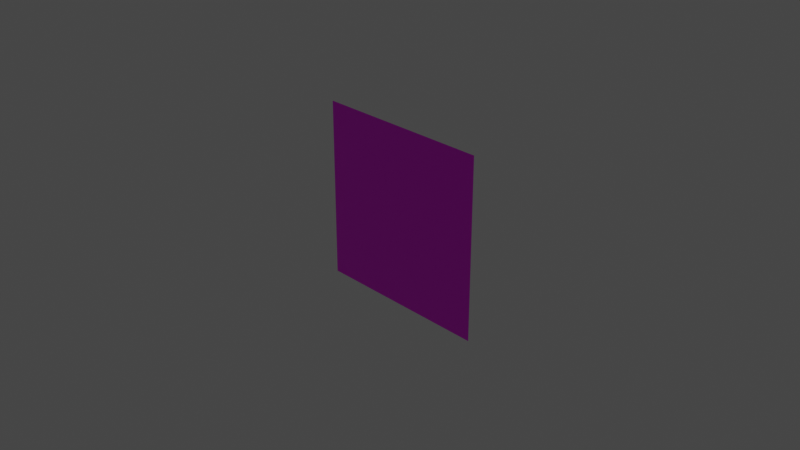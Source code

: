 # Source: textureTest.blend  (saved by Blender 3.2.14; exported with 4.5.12 LTS)
import bpy
from mathutils import Matrix  # noqa: F401  (used for matrix-valued properties, if any)

bpy.ops.wm.read_factory_settings(use_empty=True)
scene = bpy.context.scene
scene.name = 'Scene'

# ---- collections
col_collection = bpy.data.collections.new('Collection'); scene.collection.children.link(col_collection)

# ---- images (referenced by path relative to the original .blend; pixels are not part of the script)
import os
ASSET_DIR = os.environ.get("B2B_ASSET_DIR", "")  # directory of the original .blend (textures are referenced by path, not embedded)
HERE = os.path.dirname(os.path.abspath(__file__))  # packed textures are extracted next to this script under _unpacked/

def load_image(name, relpath, width, height, colorspace="sRGB"):
    """Load a texture the original file referenced (path relative to the .blend, or extracted next to this script)."""
    p = next((c for c in (os.path.join(HERE, relpath), os.path.join(ASSET_DIR, relpath)) if relpath and os.path.exists(c)), "")
    if p:
        img = bpy.data.images.load(p, check_existing=True)
        img.name = name
    else:  # same state as the original file: an image datablock whose file is absent (Cycles renders it pink)
        img = bpy.data.images.new(name, width, height)
        img.source = "FILE"
        img.filepath = "//" + (relpath or name)
    img.colorspace_settings.name = colorspace
    return img
img_tetrislogo_png = load_image('tetrisLogo.png', 'tetrisLogo.png', 1024, 1024, 'sRGB')

# ---- materials (node trees are filled in below, after node groups)
mat_material_001 = bpy.data.materials.new('Material.001')
mat_material_001.use_transparent_shadow = False

# ---- material node trees
mat_material_001.use_nodes = True; mat_material_001.node_tree.nodes.clear()
_N = mat_material_001.node_tree.nodes; _L = mat_material_001.node_tree.links
n0 = _N.new('ShaderNodeBsdfPrincipled'); n0.name = 'Principled BSDF'; n0.location = (10, 300)
n0.distribution = 'GGX'
n0.subsurface_method = 'RANDOM_WALK_SKIN'
n0.inputs[3].default_value = 1.45
n0.inputs[27].default_value = (0.0, 0.0, 0.0, 1.0)
n0.inputs[28].default_value = 1.0
n1 = _N.new('ShaderNodeOutputMaterial'); n1.name = 'Material Output'; n1.location = (300, 300)
n2 = _N.new('ShaderNodeTexImage'); n2.name = 'Image Texture'; n2.location = (-391, 187)
n2.image = img_tetrislogo_png
_L.new(n0.outputs[0], n1.inputs[0])
_L.new(n2.outputs[0], n0.inputs[0])
_L.new(n2.outputs[1], n0.inputs[4])
n1.is_active_output = True

# ---- world
world_world = bpy.data.worlds.new('World'); scene.world = world_world
world_world.use_nodes = True; world_world.node_tree.nodes.clear()
_N = world_world.node_tree.nodes; _L = world_world.node_tree.links
n0 = _N.new('ShaderNodeOutputWorld'); n0.name = 'World Output'; n0.location = (300, 300)
n1 = _N.new('ShaderNodeBackground'); n1.name = 'Background'; n1.location = (10, 300)
n1.inputs[0].default_value = (0.05088, 0.05088, 0.05088, 1.0)
_L.new(n1.outputs[0], n0.inputs[0])
n0.is_active_output = True
world_world.color = (0.05088, 0.05088, 0.05088)
world_world.use_sun_shadow = False
world_world.sun_shadow_jitter_overblur = 0.0

# ---- cameras
cam_camera = bpy.data.cameras.new('Camera')
cam_camera.clip_end = 100.0
cam_camera.ortho_scale = 7.314

# ---- lights
light_light = bpy.data.lights.new('Light', 'POINT')
light_light.transmission_factor = 0.0
light_light.energy = 1000.0
light_light.shadow_soft_size = 0.1
light_light.shadow_maximum_resolution = 0.006
light_light.use_absolute_resolution = True

# ---- meshes
me_plane = bpy.data.meshes.new('Plane')
me_plane.from_pydata([(-1.0, -1.0, 0.0), (1.0, -1.0, 0.0), (-1.0, 1.0, 0.0), (1.0, 1.0, 0.0)], [], [(0, 1, 3, 2)])
_uv = me_plane.uv_layers.new(name='UVMap')
_uv.uv.foreach_set('vector', [0.0, 0.0, 1.0, 0.0, 1.0, 1.0, 0.0, 1.0])
me_plane.materials.append(mat_material_001)
me_plane.update()

# ---- objects
ob_light = bpy.data.objects.new('Light', light_light)
ob_camera = bpy.data.objects.new('Camera', cam_camera)
ob_plane = bpy.data.objects.new('Plane', me_plane)

# ---- transforms, parenting, visibility, modifiers, constraints
ob_light.location = (4.076, 1.005, 5.904)
ob_light.rotation_euler = (0.6503, 0.05522, 1.866)
ob_light.lock_rotations_4d = False
ob_light.empty_display_type = 'ARROWS'
ob_light.color = (0.0, 0.0, 0.0, 0.0)
ob_light.lineart.crease_threshold = 0.0
ob_camera.location = (7.359, -6.926, 4.958)
ob_camera.rotation_euler = (1.109, 0.0, 0.8149)
ob_camera.lock_rotations_4d = False
ob_camera.empty_display_type = 'ARROWS'
ob_camera.color = (0.0, 0.0, 0.0, 0.0)
ob_camera.display_type = 'WIRE'
ob_camera.lineart.crease_threshold = 0.0
ob_plane.location = (0.0, 0.0, 0.0)
ob_plane.rotation_euler = (1.571, -0.0, 0.0)

# ---- collection membership
col_collection.objects.link(ob_light)
col_collection.objects.link(ob_camera)
col_collection.objects.link(ob_plane)

# ---- scene / render settings (as saved in the file)
scene.camera = ob_camera
scene.frame_start = 1; scene.frame_end = 250; scene.frame_set(1)
scene.render.engine = 'BLENDER_EEVEE_NEXT'
scene.cycles.sampling_pattern = 'TABULATED_SOBOL'
scene.cycles.use_light_tree = False
scene.view_settings.view_transform = 'Filmic'
bpy.context.view_layer.update()
